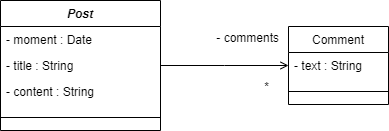

The diagram above was exported from draw.io. Its source (the exported page's mxGraphModel, read from the mxfile embedded in the PNG):
<mxGraphModel dx="872" dy="437" grid="1" gridSize="10" guides="1" tooltips="1" connect="1" arrows="1" fold="1" page="1" pageScale="1" pageWidth="827" pageHeight="1169" math="0" shadow="0">
  <root>
    <mxCell id="WIyWlLk6GJQsqaUBKTNV-0" />
    <mxCell id="WIyWlLk6GJQsqaUBKTNV-1" parent="WIyWlLk6GJQsqaUBKTNV-0" />
    <mxCell id="zkfFHV4jXpPFQw0GAbJ--0" value="Post" style="swimlane;fontStyle=3;align=center;verticalAlign=top;childLayout=stackLayout;horizontal=1;startSize=26;horizontalStack=0;resizeParent=1;resizeLast=0;collapsible=1;marginBottom=0;rounded=0;shadow=0;strokeWidth=1;" parent="WIyWlLk6GJQsqaUBKTNV-1" vertex="1">
      <mxGeometry x="220" y="120" width="160" height="130" as="geometry">
        <mxRectangle x="230" y="140" width="160" height="26" as="alternateBounds" />
      </mxGeometry>
    </mxCell>
    <mxCell id="zkfFHV4jXpPFQw0GAbJ--1" value="- moment : Date" style="text;align=left;verticalAlign=top;spacingLeft=4;spacingRight=4;overflow=hidden;rotatable=0;points=[[0,0.5],[1,0.5]];portConstraint=eastwest;" parent="zkfFHV4jXpPFQw0GAbJ--0" vertex="1">
      <mxGeometry y="26" width="160" height="26" as="geometry" />
    </mxCell>
    <mxCell id="zkfFHV4jXpPFQw0GAbJ--2" value="- title : String" style="text;align=left;verticalAlign=top;spacingLeft=4;spacingRight=4;overflow=hidden;rotatable=0;points=[[0,0.5],[1,0.5]];portConstraint=eastwest;rounded=0;shadow=0;html=0;" parent="zkfFHV4jXpPFQw0GAbJ--0" vertex="1">
      <mxGeometry y="52" width="160" height="26" as="geometry" />
    </mxCell>
    <mxCell id="zkfFHV4jXpPFQw0GAbJ--3" value="- content : String" style="text;align=left;verticalAlign=top;spacingLeft=4;spacingRight=4;overflow=hidden;rotatable=0;points=[[0,0.5],[1,0.5]];portConstraint=eastwest;rounded=0;shadow=0;html=0;" parent="zkfFHV4jXpPFQw0GAbJ--0" vertex="1">
      <mxGeometry y="78" width="160" height="26" as="geometry" />
    </mxCell>
    <mxCell id="zkfFHV4jXpPFQw0GAbJ--4" value="" style="line;html=1;strokeWidth=1;align=left;verticalAlign=middle;spacingTop=-1;spacingLeft=3;spacingRight=3;rotatable=0;labelPosition=right;points=[];portConstraint=eastwest;" parent="zkfFHV4jXpPFQw0GAbJ--0" vertex="1">
      <mxGeometry y="104" width="160" height="26" as="geometry" />
    </mxCell>
    <mxCell id="zkfFHV4jXpPFQw0GAbJ--17" value="Comment" style="swimlane;fontStyle=0;align=center;verticalAlign=top;childLayout=stackLayout;horizontal=1;startSize=26;horizontalStack=0;resizeParent=1;resizeLast=0;collapsible=1;marginBottom=0;rounded=0;shadow=0;strokeWidth=1;" parent="WIyWlLk6GJQsqaUBKTNV-1" vertex="1">
      <mxGeometry x="508" y="146" width="100" height="78" as="geometry">
        <mxRectangle x="550" y="140" width="160" height="26" as="alternateBounds" />
      </mxGeometry>
    </mxCell>
    <mxCell id="zkfFHV4jXpPFQw0GAbJ--18" value="- text : String" style="text;align=left;verticalAlign=top;spacingLeft=4;spacingRight=4;overflow=hidden;rotatable=0;points=[[0,0.5],[1,0.5]];portConstraint=eastwest;" parent="zkfFHV4jXpPFQw0GAbJ--17" vertex="1">
      <mxGeometry y="26" width="100" height="26" as="geometry" />
    </mxCell>
    <mxCell id="ImC5LLGeYKnbNn9N2l8Q-3" value="" style="line;html=1;strokeWidth=1;align=left;verticalAlign=middle;spacingTop=-1;spacingLeft=3;spacingRight=3;rotatable=0;labelPosition=right;points=[];portConstraint=eastwest;" vertex="1" parent="zkfFHV4jXpPFQw0GAbJ--17">
      <mxGeometry y="52" width="100" height="26" as="geometry" />
    </mxCell>
    <mxCell id="zkfFHV4jXpPFQw0GAbJ--26" value="" style="endArrow=open;shadow=0;strokeWidth=1;rounded=0;curved=0;endFill=1;edgeStyle=elbowEdgeStyle;elbow=vertical;" parent="WIyWlLk6GJQsqaUBKTNV-1" source="zkfFHV4jXpPFQw0GAbJ--0" target="zkfFHV4jXpPFQw0GAbJ--17" edge="1">
      <mxGeometry x="0.5" y="41" relative="1" as="geometry">
        <mxPoint x="380" y="192" as="sourcePoint" />
        <mxPoint x="540" y="192" as="targetPoint" />
        <mxPoint x="-40" y="32" as="offset" />
      </mxGeometry>
    </mxCell>
    <mxCell id="zkfFHV4jXpPFQw0GAbJ--28" value="*" style="resizable=0;align=right;verticalAlign=bottom;labelBackgroundColor=none;fontSize=12;" parent="zkfFHV4jXpPFQw0GAbJ--26" connectable="0" vertex="1">
      <mxGeometry x="1" relative="1" as="geometry">
        <mxPoint x="-18" y="30" as="offset" />
      </mxGeometry>
    </mxCell>
    <mxCell id="ImC5LLGeYKnbNn9N2l8Q-1" value="- comments" style="resizable=0;align=right;verticalAlign=bottom;labelBackgroundColor=none;fontSize=12;" connectable="0" vertex="1" parent="WIyWlLk6GJQsqaUBKTNV-1">
      <mxGeometry x="500.0033333333333" y="166.16666666666669" as="geometry" />
    </mxCell>
  </root>
</mxGraphModel>